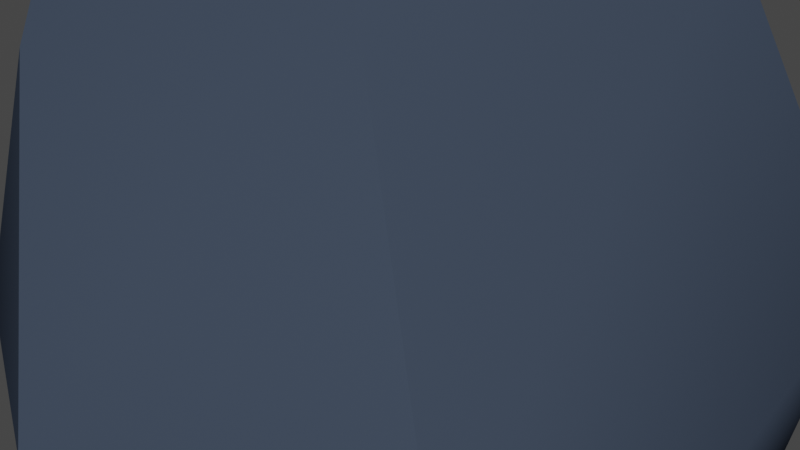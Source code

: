 # Source: moonrock_1_.blend  (saved by Blender 3.0.42; exported with 4.5.12 LTS)
import bpy
from mathutils import Matrix  # noqa: F401  (used for matrix-valued properties, if any)

bpy.ops.wm.read_factory_settings(use_empty=True)
scene = bpy.context.scene
scene.name = 'Scene'

# ---- collections
col_collection = bpy.data.collections.new('Collection'); scene.collection.children.link(col_collection)

# ---- materials (node trees are filled in below, after node groups)
mat_material_003 = bpy.data.materials.new('Material.003')
mat_material_003.use_transparent_shadow = False
mat_material_003.diffuse_color = (0.04473, 0.05989, 0.08897, 1.0)

# ---- node groups
ng_auto_smooth = bpy.data.node_groups.new('Auto Smooth', 'GeometryNodeTree')
_s = ng_auto_smooth.interface.new_socket(name='Geometry', in_out='OUTPUT', socket_type='NodeSocketGeometry')
_s = ng_auto_smooth.interface.new_socket(name='Geometry', in_out='INPUT', socket_type='NodeSocketGeometry')
_s = ng_auto_smooth.interface.new_socket(name='Angle', in_out='INPUT', socket_type='NodeSocketFloat')
_s.subtype = 'ANGLE'
_s.min_value = 0.0
_s.max_value = 3.142
ng_auto_smooth.is_modifier = True
_N = ng_auto_smooth.nodes; _L = ng_auto_smooth.links
n0 = _N.new('NodeGroupOutput'); n0.name = 'Group Output'; n0.location = (480, -100)
n1 = _N.new('NodeGroupInput'); n1.name = 'Group Input'; n1.location = (-420, -300)
n2 = _N.new('NodeGroupInput'); n2.name = 'Group Input.001'; n2.location = (-60, -100)
n3 = _N.new('GeometryNodeSetShadeSmooth'); n3.name = 'Set Shade Smooth'; n3.location = (120, -100)
n3.domain = 'EDGE'
n4 = _N.new('GeometryNodeSetShadeSmooth'); n4.name = 'Set Shade Smooth.001'; n4.location = (300, -100)
n5 = _N.new('GeometryNodeInputMeshEdgeAngle'); n5.name = 'Edge Angle'; n5.location = (-420, -220)
n6 = _N.new('GeometryNodeInputEdgeSmooth'); n6.name = 'Is Edge Smooth'; n6.location = (-60, -160)
n7 = _N.new('GeometryNodeInputShadeSmooth'); n7.name = 'Is Face Smooth'; n7.location = (-240, -340)
n8 = _N.new('FunctionNodeBooleanMath'); n8.name = 'Boolean Math'; n8.location = (-60, -220)
n9 = _N.new('FunctionNodeCompare'); n9.name = 'Compare'; n9.location = (-240, -180)
n9.operation = 'LESS_EQUAL'
_L.new(n5.outputs[0], n9.inputs[0])
_L.new(n4.outputs[0], n0.inputs[0])
_L.new(n1.outputs[1], n9.inputs[1])
_L.new(n9.outputs[0], n8.inputs[0])
_L.new(n7.outputs[0], n8.inputs[1])
_L.new(n2.outputs[0], n3.inputs[0])
_L.new(n6.outputs[0], n3.inputs[1])
_L.new(n3.outputs[0], n4.inputs[0])
_L.new(n8.outputs[0], n3.inputs[2])
n0.is_active_output = True

# ---- material node trees

# ---- world
world_world = bpy.data.worlds.new('World'); scene.world = world_world
world_world.use_nodes = True; world_world.node_tree.nodes.clear()
_N = world_world.node_tree.nodes; _L = world_world.node_tree.links
n0 = _N.new('ShaderNodeOutputWorld'); n0.name = 'World Output'; n0.location = (300, 300)
n1 = _N.new('ShaderNodeBackground'); n1.name = 'Background'; n1.location = (10, 300)
n1.inputs[0].default_value = (0.05088, 0.05088, 0.05088, 1.0)
_L.new(n1.outputs[0], n0.inputs[0])
n0.is_active_output = True
world_world.color = (0.05088, 0.05088, 0.05088)
world_world.use_sun_shadow = False
world_world.sun_shadow_jitter_overblur = 0.0

# ---- meshes
me_rock_008 = bpy.data.meshes.new('rock.008')
me_rock_008.from_pydata([(0.0, 0.0, 0.5), (0.125, -0.2165, 0.0), (0.125, 0.2165, 0.0), (-0.25, 0.0, 0.0), (0.25, -0.433, -0.5), (0.25, 0.0, -0.5), (0.25, 0.433, -0.5), (-0.1082, 0.2165, -0.5), (-0.5, 0.0, -0.5), (-0.1082, -0.2165, -0.5)], [], [(0, 1, 2), (0, 2, 3), (0, 3, 1), (1, 4, 5), (1, 5, 2), (2, 5, 6), (2, 6, 7), (2, 7, 3), (3, 7, 8), (3, 8, 9), (3, 9, 1), (1, 9, 4), (4, 9, 5), (5, 7, 6), (7, 9, 8), (9, 7, 5)])
me_rock_008.polygons.foreach_set('use_smooth', [True] * 16)
me_rock_008.materials.append(mat_material_003)
me_rock_008.use_remesh_fix_poles = True
me_rock_008.use_remesh_preserve_attributes = False
me_rock_008.update()

# ---- objects
ob_moon_rock = bpy.data.objects.new('Moon rock', me_rock_008)

# ---- transforms, parenting, visibility, modifiers, constraints
ob_moon_rock.location = (0.0, 0.0, 0.0)
_m = ob_moon_rock.modifiers.new('Subsurf', 'SUBSURF')
_m.render_levels = 1
_m = ob_moon_rock.modifiers.new('Subsurf.001', 'SUBSURF')
_m.render_levels = 1
_m = ob_moon_rock.modifiers.new('Displace', 'DISPLACE')
_m.mid_level = 0.0
_m.strength = 0.005572
_m = ob_moon_rock.modifiers.new('Displace.001', 'DISPLACE')
_m.mid_level = 0.0
_m.strength = 0.6958
_m = ob_moon_rock.modifiers.new('Displace.002', 'DISPLACE')
_m.strength = 0.0585
_m = ob_moon_rock.modifiers.new('Displace.003', 'DISPLACE')
_m.strength = 0.0245
_m = ob_moon_rock.modifiers.new('Decimate', 'DECIMATE')
_m.ratio = 0.1306
_m = ob_moon_rock.modifiers.new('Auto Smooth', 'NODES')
_m.node_group = ng_auto_smooth
_gi = [s.identifier for s in ng_auto_smooth.interface.items_tree if s.item_type == 'SOCKET' and s.in_out == 'INPUT']
_m[_gi[1]] = 0.5236  # Angle

# ---- collection membership
col_collection.objects.link(ob_moon_rock)

# ---- scene / render settings (as saved in the file)
scene.frame_start = 1; scene.frame_end = 250; scene.frame_set(1)
scene.render.engine = 'BLENDER_EEVEE_NEXT'
scene.cycles.sampling_pattern = 'TABULATED_SOBOL'
scene.cycles.use_light_tree = False
scene.view_settings.view_transform = 'Filmic'
bpy.context.view_layer.update()

# ---- added for rendering (the .blend has no active camera and no usable light): camera, sun
cam_auto = bpy.data.cameras.new('AutoCamera')
cam_auto.lens = 50.0
cam_auto.sensor_width = 36.0
cam_auto.clip_end = 1000.0
ob_auto_camera = bpy.data.objects.new('AutoCamera', cam_auto)
scene.collection.objects.link(ob_auto_camera)
ob_auto_camera.location = (1.46111, -1.77387, 0.966379)
ob_auto_camera.rotation_euler = (1.09748, -7.21219e-08, 0.694738)
scene.camera = ob_auto_camera
light_auto_sun = bpy.data.lights.new('AutoSun', 'SUN')
light_auto_sun.energy = 3.0
light_auto_sun.angle = 0.0523599
ob_auto_sun = bpy.data.objects.new('AutoSun', light_auto_sun)
scene.collection.objects.link(ob_auto_sun)
ob_auto_sun.rotation_euler = (0.872665, 0.174533, 0.523599)
bpy.context.view_layer.update()
